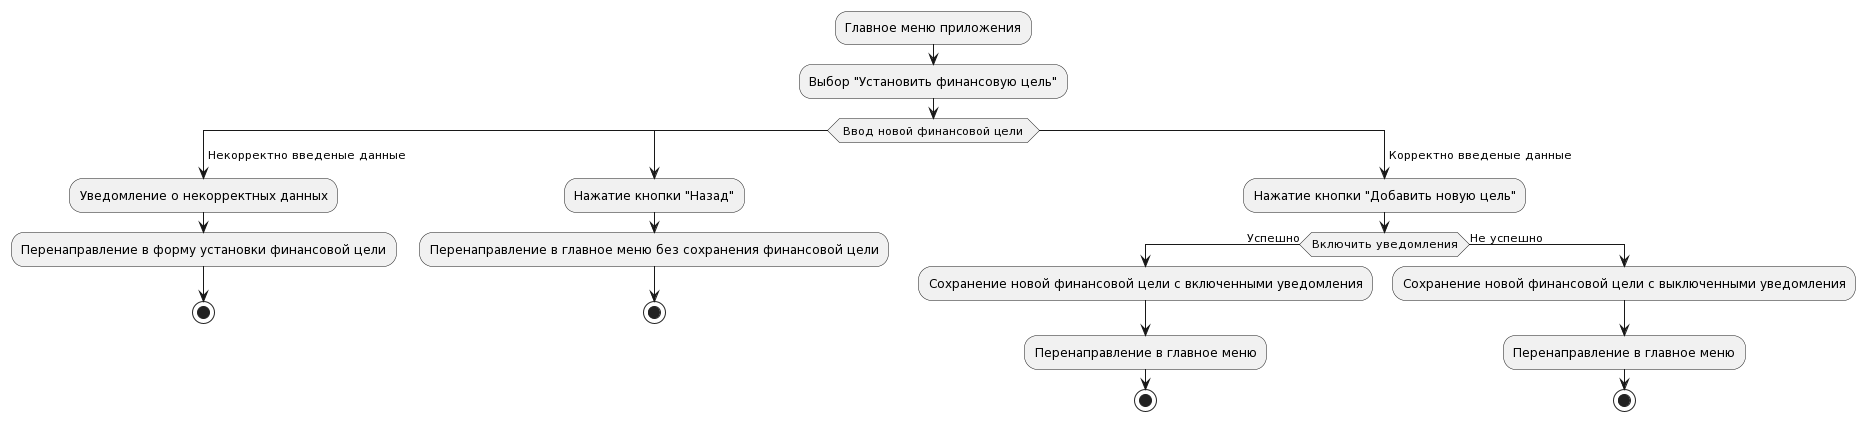

The diagram above was rendered by PlantUML. Its source (embedded in the PNG):
@startuml
:Главное меню приложения;
:Выбор "Установить финансовую цель";
switch ( Ввод новой финансовой цели )
case ( Некорректно введеные данные )
  :Уведомление о некорректных данных;
  :Перенаправление в форму установки финансовой цели;
  stop
case (  ) 
  :Нажатие кнопки "Назад";
  :Перенаправление в главное меню без сохранения финансовой цели;
  stop
case ( Корректно введеные данные )
  :Нажатие кнопки "Добавить новую цель";
  if (Включить уведомления) then (Успешно)
    :Сохранение новой финансовой цели с включенными уведомления;
    :Перенаправление в главное меню;
    stop
  else (Не успешно)
    :Сохранение новой финансовой цели с выключенными уведомления;
    :Перенаправление в главное меню;
    stop
  endif

endswitch
@enduml